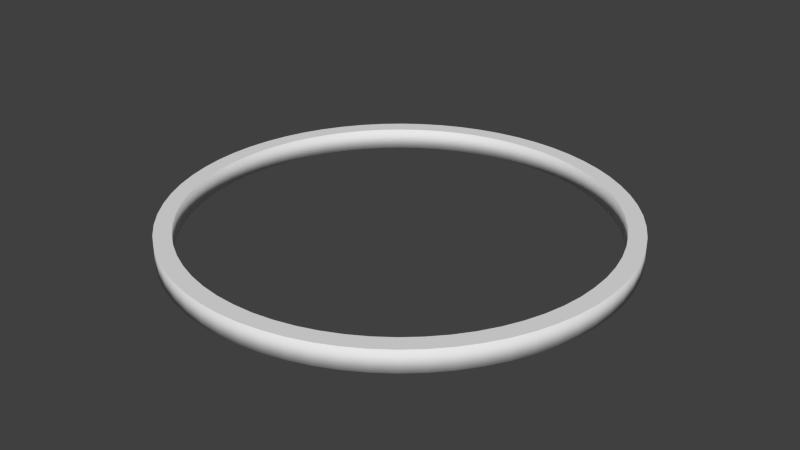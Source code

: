 # Source: Gateopen.blend  (saved by Blender 2.74.0; exported with 4.5.12 LTS)
import bpy
from mathutils import Matrix  # noqa: F401  (used for matrix-valued properties, if any)

bpy.ops.wm.read_factory_settings(use_empty=True)
scene = bpy.context.scene
scene.name = 'Scene'

# ---- collections
col_collection_1 = bpy.data.collections.new('Collection 1'); scene.collection.children.link(col_collection_1)

# ---- materials (node trees are filled in below, after node groups)
mat_gateopenmaterial = bpy.data.materials.new('GateopenMaterial')
mat_gateopenmaterial.alpha_threshold = 0.0
mat_gateopenmaterial.use_transparent_shadow = False
mat_gateopenmaterial.roughness = 0.5

# ---- material node trees

# ---- world
world_world = bpy.data.worlds.new('World'); scene.world = world_world
world_world.color = (0.05088, 0.05088, 0.05088)
world_world.use_sun_shadow = False
world_world.sun_shadow_jitter_overblur = 0.0
world_world.cycles.sampling_method = 'MANUAL'
world_world.cycles.sample_map_resolution = 256

# ---- meshes
me_circle = bpy.data.meshes.new('Circle')
me_circle.from_pydata([(0.0, 1.5, 0.06658), (-0.147, 1.493, 0.06658), (-0.2926, 1.471, 0.06658), (-0.4354, 1.435, 0.06658), (-0.574, 1.386, 0.06658), (-0.7071, 1.323, 0.06658), (-0.8334, 1.247, 0.06658), (-0.9516, 1.16, 0.06658), (-1.061, 1.061, 0.06658), (-1.16, 0.9516, 0.06658), (-1.247, 0.8334, 0.06658), (-1.323, 0.7071, 0.06658), (-1.386, 0.574, 0.06658), (-1.435, 0.4354, 0.06658), (-1.471, 0.2926, 0.06658), (-1.493, 0.147, 0.06658), (-1.5, -2.444e-07, 0.06658), (-1.493, -0.147, 0.06658), (-1.471, -0.2926, 0.06658), (-1.435, -0.4354, 0.06658), (-1.386, -0.574, 0.06658), (-1.323, -0.7071, 0.06658), (-1.247, -0.8334, 0.06658), (-1.16, -0.9516, 0.06658), (-1.061, -1.061, 0.06658), (-0.9516, -1.16, 0.06658), (-0.8334, -1.247, 0.06658), (-0.7071, -1.323, 0.06658), (-0.574, -1.386, 0.06658), (-0.4354, -1.435, 0.06658), (-0.2926, -1.471, 0.06658), (-0.147, -1.493, 0.06658), (1.204e-06, -1.5, 0.06658), (0.147, -1.493, 0.06658), (0.2926, -1.471, 0.06658), (0.4354, -1.435, 0.06658), (0.574, -1.386, 0.06658), (0.7071, -1.323, 0.06658), (0.8334, -1.247, 0.06658), (0.9516, -1.16, 0.06658), (1.061, -1.061, 0.06658), (1.16, -0.9516, 0.06658), (1.247, -0.8334, 0.06658), (1.323, -0.7071, 0.06658), (1.386, -0.574, 0.06658), (1.435, -0.4354, 0.06658), (1.471, -0.2926, 0.06658), (1.493, -0.147, 0.06658), (1.5, -6.974e-07, 0.06658), (1.493, 0.147, 0.06658), (1.471, 0.2926, 0.06658), (1.435, 0.4354, 0.06658), (1.386, 0.574, 0.06658), (1.323, 0.7071, 0.06658), (1.247, 0.8334, 0.06658), (1.16, 0.9516, 0.06658), (1.061, 1.061, 0.06658), (0.9516, 1.16, 0.06658), (0.8334, 1.247, 0.06658), (0.7071, 1.323, 0.06658), (0.574, 1.386, 0.06658), (0.4354, 1.435, 0.06658), (0.2926, 1.471, 0.06658), (0.147, 1.493, 0.06658), (6.736e-08, 1.386, 0.06658), (-0.1359, 1.38, 0.06658), (-0.2705, 1.36, 0.06658), (-0.4024, 1.327, 0.06658), (-0.5305, 1.281, 0.06658), (-0.6535, 1.223, 0.06658), (-0.7702, 1.153, 0.06658), (-0.8795, 1.072, 0.06658), (-0.9803, 0.9803, 0.06658), (-1.072, 0.8795, 0.06658), (-1.153, 0.7702, 0.06658), (-1.223, 0.6535, 0.06658), (-1.281, 0.5305, 0.06658), (-1.327, 0.4024, 0.06658), (-1.36, 0.2705, 0.06658), (-1.38, 0.1359, 0.06658), (-1.386, -2.507e-07, 0.06658), (-1.38, -0.1359, 0.06658), (-1.36, -0.2705, 0.06658), (-1.327, -0.4024, 0.06658), (-1.281, -0.5305, 0.06658), (-1.223, -0.6535, 0.06658), (-1.153, -0.7702, 0.06658), (-1.072, -0.8795, 0.06658), (-0.9803, -0.9803, 0.06658), (-0.8795, -1.072, 0.06658), (-0.7702, -1.153, 0.06658), (-0.6535, -1.223, 0.06658), (-0.5305, -1.281, 0.06658), (-0.4024, -1.327, 0.06658), (-0.2705, -1.36, 0.06658), (-0.1359, -1.38, 0.06658), (1.18e-06, -1.386, 0.06658), (0.1359, -1.38, 0.06658), (0.2705, -1.36, 0.06658), (0.4024, -1.327, 0.06658), (0.5305, -1.281, 0.06658), (0.6535, -1.223, 0.06658), (0.7702, -1.153, 0.06658), (0.8795, -1.072, 0.06658), (0.9803, -0.9803, 0.06658), (1.072, -0.8795, 0.06658), (1.153, -0.7702, 0.06658), (1.223, -0.6535, 0.06658), (1.281, -0.5305, 0.06658), (1.327, -0.4024, 0.06658), (1.36, -0.2705, 0.06658), (1.38, -0.1359, 0.06658), (1.386, -6.694e-07, 0.06658), (1.38, 0.1359, 0.06658), (1.36, 0.2705, 0.06658), (1.327, 0.4024, 0.06658), (1.281, 0.5305, 0.06658), (1.223, 0.6535, 0.06658), (1.153, 0.7702, 0.06658), (1.072, 0.8795, 0.06658), (0.9803, 0.9803, 0.06658), (0.8795, 1.072, 0.06658), (0.7702, 1.153, 0.06658), (0.6535, 1.223, 0.06658), (0.5306, 1.281, 0.06658), (0.4025, 1.327, 0.06658), (0.2705, 1.36, 0.06658), (0.1359, 1.38, 0.06658), (0.0, 1.5, -0.07679), (-0.147, 1.493, -0.07679), (-0.2926, 1.471, -0.07679), (-0.4354, 1.435, -0.07679), (-0.574, 1.386, -0.07679), (-0.7071, 1.323, -0.07679), (-0.8334, 1.247, -0.07679), (-0.9516, 1.16, -0.07679), (-1.061, 1.061, -0.07679), (-1.16, 0.9516, -0.07679), (-1.247, 0.8334, -0.07679), (-1.323, 0.7071, -0.07679), (-1.386, 0.574, -0.07679), (-1.435, 0.4354, -0.07679), (-1.471, 0.2926, -0.07679), (-1.493, 0.147, -0.07679), (-1.5, -2.444e-07, -0.07679), (-1.493, -0.147, -0.07679), (-1.471, -0.2926, -0.07679), (-1.435, -0.4354, -0.07679), (-1.386, -0.574, -0.07679), (-1.323, -0.7071, -0.07679), (-1.247, -0.8334, -0.07679), (-1.16, -0.9516, -0.07679), (-1.061, -1.061, -0.07679), (-0.9516, -1.16, -0.07679), (-0.8334, -1.247, -0.07679), (-0.7071, -1.323, -0.07679), (-0.574, -1.386, -0.07679), (-0.4354, -1.435, -0.07679), (-0.2926, -1.471, -0.07679), (-0.147, -1.493, -0.07679), (1.204e-06, -1.5, -0.07679), (0.147, -1.493, -0.07679), (0.2926, -1.471, -0.07679), (0.4354, -1.435, -0.07679), (0.574, -1.386, -0.07679), (0.7071, -1.323, -0.07679), (0.8334, -1.247, -0.07679), (0.9516, -1.16, -0.07679), (1.061, -1.061, -0.07679), (1.16, -0.9516, -0.07679), (1.247, -0.8334, -0.07679), (1.323, -0.7071, -0.07679), (1.386, -0.574, -0.07679), (1.435, -0.4354, -0.07679), (1.471, -0.2926, -0.07679), (1.493, -0.147, -0.07679), (1.5, -6.974e-07, -0.07679), (1.493, 0.147, -0.07679), (1.471, 0.2926, -0.07679), (1.435, 0.4354, -0.07679), (1.386, 0.574, -0.07679), (1.323, 0.7071, -0.07679), (1.247, 0.8334, -0.07679), (1.16, 0.9516, -0.07679), (1.061, 1.061, -0.07679), (0.9516, 1.16, -0.07679), (0.8334, 1.247, -0.07679), (0.7071, 1.323, -0.07679), (0.574, 1.386, -0.07679), (0.4354, 1.435, -0.07679), (0.2926, 1.471, -0.07679), (0.147, 1.493, -0.07679), (6.736e-08, 1.386, -0.07679), (-0.1359, 1.38, -0.07679), (-0.2705, 1.36, -0.07679), (-0.4024, 1.327, -0.07679), (-0.5305, 1.281, -0.07679), (-0.6535, 1.223, -0.07679), (-0.7702, 1.153, -0.07679), (-0.8795, 1.072, -0.07679), (-0.9803, 0.9803, -0.07679), (-1.072, 0.8795, -0.07679), (-1.153, 0.7702, -0.07679), (-1.223, 0.6535, -0.07679), (-1.281, 0.5305, -0.07679), (-1.327, 0.4024, -0.07679), (-1.36, 0.2705, -0.07679), (-1.38, 0.1359, -0.07679), (-1.386, -2.507e-07, -0.07679), (-1.38, -0.1359, -0.07679), (-1.36, -0.2705, -0.07679), (-1.327, -0.4024, -0.07679), (-1.281, -0.5305, -0.07679), (-1.223, -0.6535, -0.07679), (-1.153, -0.7702, -0.07679), (-1.072, -0.8795, -0.07679), (-0.9803, -0.9803, -0.07679), (-0.8795, -1.072, -0.07679), (-0.7702, -1.153, -0.07679), (-0.6535, -1.223, -0.07679), (-0.5305, -1.281, -0.07679), (-0.4024, -1.327, -0.07679), (-0.2705, -1.36, -0.07679), (-0.1359, -1.38, -0.07679), (1.18e-06, -1.386, -0.07679), (0.1359, -1.38, -0.07679), (0.2705, -1.36, -0.07679), (0.4024, -1.327, -0.07679), (0.5305, -1.281, -0.07679), (0.6535, -1.223, -0.07679), (0.7702, -1.153, -0.07679), (0.8795, -1.072, -0.07679), (0.9803, -0.9803, -0.07679), (1.072, -0.8795, -0.07679), (1.153, -0.7702, -0.07679), (1.223, -0.6535, -0.07679), (1.281, -0.5305, -0.07679), (1.327, -0.4024, -0.07679), (1.36, -0.2705, -0.07679), (1.38, -0.1359, -0.07679), (1.386, -6.694e-07, -0.07679), (1.38, 0.1359, -0.07679), (1.36, 0.2705, -0.07679), (1.327, 0.4024, -0.07679), (1.281, 0.5305, -0.07679), (1.223, 0.6535, -0.07679), (1.153, 0.7702, -0.07679), (1.072, 0.8795, -0.07679), (0.9803, 0.9803, -0.07679), (0.8795, 1.072, -0.07679), (0.7702, 1.153, -0.07679), (0.6535, 1.223, -0.07679), (0.5306, 1.281, -0.07679), (0.4025, 1.327, -0.07679), (0.2705, 1.36, -0.07679), (0.1359, 1.38, -0.07679)], [], [(0, 64, 127, 63), (27, 91, 90, 26), (5, 69, 68, 4), (42, 106, 105, 41), (57, 121, 120, 56), (20, 84, 83, 19), (35, 99, 98, 34), (13, 77, 76, 12), (50, 114, 113, 49), (28, 92, 91, 27), (6, 70, 69, 5), (43, 107, 106, 42), (58, 122, 121, 57), (21, 85, 84, 20), (36, 100, 99, 35), (14, 78, 77, 13), (51, 115, 114, 50), (29, 93, 92, 28), (7, 71, 70, 6), (44, 108, 107, 43), (59, 123, 122, 58), (22, 86, 85, 21), (37, 101, 100, 36), (15, 79, 78, 14), (52, 116, 115, 51), (30, 94, 93, 29), (8, 72, 71, 7), (45, 109, 108, 44), (60, 124, 123, 59), (23, 87, 86, 22), (1, 65, 64, 0), (38, 102, 101, 37), (53, 117, 116, 52), (16, 80, 79, 15), (31, 95, 94, 30), (9, 73, 72, 8), (46, 110, 109, 45), (61, 125, 124, 60), (24, 88, 87, 23), (2, 66, 65, 1), (39, 103, 102, 38), (54, 118, 117, 53), (17, 81, 80, 16), (32, 96, 95, 31), (10, 74, 73, 9), (47, 111, 110, 46), (62, 126, 125, 61), (25, 89, 88, 24), (3, 67, 66, 2), (40, 104, 103, 39), (55, 119, 118, 54), (18, 82, 81, 17), (33, 97, 96, 32), (48, 112, 111, 47), (11, 75, 74, 10), (63, 127, 126, 62), (26, 90, 89, 25), (41, 105, 104, 40), (4, 68, 67, 3), (56, 120, 119, 55), (19, 83, 82, 18), (34, 98, 97, 33), (12, 76, 75, 11), (49, 113, 112, 48), (128, 191, 255, 192), (155, 154, 218, 219), (133, 132, 196, 197), (170, 169, 233, 234), (185, 184, 248, 249), (148, 147, 211, 212), (163, 162, 226, 227), (141, 140, 204, 205), (178, 177, 241, 242), (156, 155, 219, 220), (134, 133, 197, 198), (171, 170, 234, 235), (186, 185, 249, 250), (149, 148, 212, 213), (164, 163, 227, 228), (142, 141, 205, 206), (179, 178, 242, 243), (157, 156, 220, 221), (135, 134, 198, 199), (172, 171, 235, 236), (187, 186, 250, 251), (150, 149, 213, 214), (165, 164, 228, 229), (143, 142, 206, 207), (180, 179, 243, 244), (158, 157, 221, 222), (136, 135, 199, 200), (173, 172, 236, 237), (188, 187, 251, 252), (151, 150, 214, 215), (129, 128, 192, 193), (166, 165, 229, 230), (181, 180, 244, 245), (144, 143, 207, 208), (159, 158, 222, 223), (137, 136, 200, 201), (174, 173, 237, 238), (189, 188, 252, 253), (152, 151, 215, 216), (130, 129, 193, 194), (167, 166, 230, 231), (182, 181, 245, 246), (145, 144, 208, 209), (160, 159, 223, 224), (138, 137, 201, 202), (175, 174, 238, 239), (190, 189, 253, 254), (153, 152, 216, 217), (131, 130, 194, 195), (168, 167, 231, 232), (183, 182, 246, 247), (146, 145, 209, 210), (161, 160, 224, 225), (176, 175, 239, 240), (139, 138, 202, 203), (191, 190, 254, 255), (154, 153, 217, 218), (169, 168, 232, 233), (132, 131, 195, 196), (184, 183, 247, 248), (147, 146, 210, 211), (162, 161, 225, 226), (140, 139, 203, 204), (177, 176, 240, 241), (70, 71, 199, 198), (4, 3, 131, 132), (97, 98, 226, 225), (31, 30, 158, 159), (124, 125, 253, 252), (58, 57, 185, 186), (84, 85, 213, 212), (18, 17, 145, 146), (111, 112, 240, 239), (45, 44, 172, 173), (71, 72, 200, 199), (5, 4, 132, 133), (98, 99, 227, 226), (32, 31, 159, 160), (125, 126, 254, 253), (59, 58, 186, 187), (85, 86, 214, 213), (19, 18, 146, 147), (112, 113, 241, 240), (46, 45, 173, 174), (72, 73, 201, 200), (6, 5, 133, 134), (99, 100, 228, 227), (33, 32, 160, 161), (126, 127, 255, 254), (60, 59, 187, 188), (86, 87, 215, 214), (20, 19, 147, 148), (113, 114, 242, 241), (47, 46, 174, 175), (73, 74, 202, 201), (7, 6, 134, 135), (34, 33, 161, 162), (100, 101, 229, 228), (127, 64, 192, 255), (61, 60, 188, 189), (87, 88, 216, 215), (21, 20, 148, 149), (114, 115, 243, 242), (48, 47, 175, 176), (74, 75, 203, 202), (8, 7, 135, 136), (101, 102, 230, 229), (35, 34, 162, 163), (62, 61, 189, 190), (88, 89, 217, 216), (22, 21, 149, 150), (115, 116, 244, 243), (49, 48, 176, 177), (75, 76, 204, 203), (9, 8, 136, 137), (102, 103, 231, 230), (36, 35, 163, 164), (63, 62, 190, 191), (89, 90, 218, 217), (23, 22, 150, 151), (116, 117, 245, 244), (50, 49, 177, 178), (76, 77, 205, 204), (10, 9, 137, 138), (103, 104, 232, 231), (37, 36, 164, 165), (0, 63, 191, 128), (90, 91, 219, 218), (24, 23, 151, 152), (117, 118, 246, 245), (51, 50, 178, 179), (77, 78, 206, 205), (11, 10, 138, 139), (104, 105, 233, 232), (38, 37, 165, 166), (64, 65, 193, 192), (91, 92, 220, 219), (25, 24, 152, 153), (118, 119, 247, 246), (52, 51, 179, 180), (12, 11, 139, 140), (78, 79, 207, 206), (105, 106, 234, 233), (39, 38, 166, 167), (65, 66, 194, 193), (92, 93, 221, 220), (26, 25, 153, 154), (119, 120, 248, 247), (53, 52, 180, 181), (79, 80, 208, 207), (13, 12, 140, 141), (106, 107, 235, 234), (40, 39, 167, 168), (66, 67, 195, 194), (93, 94, 222, 221), (27, 26, 154, 155), (120, 121, 249, 248), (54, 53, 181, 182), (80, 81, 209, 208), (14, 13, 141, 142), (107, 108, 236, 235), (41, 40, 168, 169), (67, 68, 196, 195), (1, 0, 128, 129), (94, 95, 223, 222), (28, 27, 155, 156), (121, 122, 250, 249), (55, 54, 182, 183), (81, 82, 210, 209), (15, 14, 142, 143), (108, 109, 237, 236), (42, 41, 169, 170), (68, 69, 197, 196), (2, 1, 129, 130), (95, 96, 224, 223), (29, 28, 156, 157), (122, 123, 251, 250), (56, 55, 183, 184), (82, 83, 211, 210), (16, 15, 143, 144), (109, 110, 238, 237), (43, 42, 170, 171), (69, 70, 198, 197), (3, 2, 130, 131), (96, 97, 225, 224), (30, 29, 157, 158), (123, 124, 252, 251), (57, 56, 184, 185), (83, 84, 212, 211), (17, 16, 144, 145), (110, 111, 239, 238), (44, 43, 171, 172)])
me_circle.polygons.foreach_set('use_smooth', [0, 0, 0, 0, 0, 0, 0, 0, 0, 0, 0, 0, 0, 0, 0, 0, 0, 0, 0, 0, 0, 0, 0, 0, 0, 0, 0, 0, 0, 0, 0, 0, 0, 0, 0, 0, 0, 0, 0, 0, 0, 0, 0, 0, 0, 0, 0, 0, 0, 0, 0, 0, 0, 0, 0, 0, 0, 0, 0, 0, 0, 0, 0, 0, 0, 0, 0, 0, 0, 0, 0, 0, 0, 0, 0, 0, 0, 0, 0, 0, 0, 0, 0, 0, 0, 0, 0, 0, 0, 0, 0, 0, 0, 0, 0, 0, 0, 0, 0, 0, 0, 0, 0, 0, 0, 0, 0, 0, 0, 0, 0, 0, 0, 0, 0, 0, 0, 0, 0, 0, 0, 0, 0, 0, 0, 0, 0, 0, 1, 1, 1, 1, 1, 1, 1, 1, 1, 1, 1, 1, 1, 1, 1, 1, 1, 1, 1, 1, 1, 1, 1, 1, 1, 1, 1, 1, 1, 1, 1, 1, 1, 1, 1, 1, 1, 1, 1, 1, 1, 1, 1, 1, 1, 1, 1, 1, 1, 1, 1, 1, 1, 1, 1, 1, 1, 1, 1, 1, 1, 1, 1, 1, 1, 1, 1, 1, 1, 1, 1, 1, 1, 1, 1, 1, 1, 1, 1, 1, 1, 1, 1, 1, 1, 1, 1, 1, 1, 1, 1, 1, 1, 1, 1, 1, 1, 1, 1, 1, 1, 1, 1, 1, 1, 1, 1, 1, 1, 1, 1, 1, 1, 1, 1, 1, 1, 1, 1, 1, 1, 1, 1, 1, 1, 1, 1, 1])
_uv = me_circle.uv_layers.new(name='UVMap')
_uv.uv.foreach_set('vector', [0.9021, 0.2018, 0.8716, 0.2244, 0.8428, 0.1893, 0.8709, 0.1638, 0.286, 0.9525, 0.3022, 0.9183, 0.3441, 0.9356, 0.3314, 0.9713, 0.9952, 0.4265, 0.9577, 0.4321, 0.9488, 0.3876, 0.9856, 0.3784, 0.02866, 0.3314, 0.06436, 0.3441, 0.05118, 0.3876, 0.0144, 0.3784, 0.6216, 0.0144, 0.6124, 0.05118, 0.5679, 0.04232, 0.5735, 0.004815, 0.6216, 0.9856, 0.6124, 0.9488, 0.6559, 0.9356, 0.6686, 0.9713, 0.02866, 0.6686, 0.06436, 0.6559, 0.08174, 0.6978, 0.04746, 0.714, 0.9021, 0.7982, 0.8716, 0.7756, 0.8969, 0.7379, 0.9294, 0.7574, 0.286, 0.04746, 0.3022, 0.08174, 0.2621, 0.1031, 0.2426, 0.07062, 0.2426, 0.9294, 0.2621, 0.8969, 0.3022, 0.9183, 0.286, 0.9525, 1.0, 0.4754, 0.9621, 0.4773, 0.9577, 0.4321, 0.9952, 0.4265, 0.04746, 0.286, 0.08174, 0.3022, 0.06436, 0.3441, 0.02866, 0.3314, 0.6686, 0.02866, 0.6559, 0.06436, 0.6124, 0.05118, 0.6216, 0.0144, 0.5735, 0.9952, 0.5679, 0.9577, 0.6124, 0.9488, 0.6216, 0.9856, 0.0144, 0.6216, 0.05118, 0.6124, 0.06436, 0.6559, 0.02866, 0.6686, 0.8709, 0.8362, 0.8428, 0.8107, 0.8716, 0.7756, 0.9021, 0.7982, 0.3314, 0.02866, 0.3441, 0.06436, 0.3022, 0.08174, 0.286, 0.04746, 0.2018, 0.9021, 0.2244, 0.8716, 0.2621, 0.8969, 0.2426, 0.9294, 1.0, 0.5246, 0.9621, 0.5227, 0.9621, 0.4773, 1.0, 0.4754, 0.07062, 0.2426, 0.1031, 0.2621, 0.08174, 0.3022, 0.04746, 0.286, 0.714, 0.04746, 0.6978, 0.08174, 0.6559, 0.06436, 0.6686, 0.02866, 0.5246, 1.0, 0.5227, 0.9621, 0.5679, 0.9577, 0.5735, 0.9952, 0.004815, 0.5735, 0.04232, 0.5679, 0.05118, 0.6124, 0.0144, 0.6216, 0.8362, 0.8709, 0.8107, 0.8428, 0.8428, 0.8107, 0.8709, 0.8362, 0.3784, 0.0144, 0.3876, 0.05118, 0.3441, 0.06436, 0.3314, 0.02866, 0.1638, 0.8709, 0.1893, 0.8428, 0.2244, 0.8716, 0.2018, 0.9021, 0.9952, 0.5735, 0.9577, 0.5679, 0.9621, 0.5227, 1.0, 0.5246, 0.09791, 0.2018, 0.1284, 0.2244, 0.1031, 0.2621, 0.07062, 0.2426, 0.7574, 0.07062, 0.7379, 0.1031, 0.6978, 0.08174, 0.714, 0.04746, 0.4754, 1.0, 0.4773, 0.9621, 0.5227, 0.9621, 0.5246, 1.0, 0.9294, 0.2426, 0.8969, 0.2621, 0.8716, 0.2244, 0.9021, 0.2018, 0.0, 0.5246, 0.03787, 0.5227, 0.04232, 0.5679, 0.004815, 0.5735, 0.4265, 0.004815, 0.4321, 0.04232, 0.3876, 0.05118, 0.3784, 0.0144, 0.7982, 0.9021, 0.7756, 0.8716, 0.8107, 0.8428, 0.8362, 0.8709, 0.1291, 0.8362, 0.1572, 0.8107, 0.1893, 0.8428, 0.1638, 0.8709, 0.9856, 0.6216, 0.9488, 0.6124, 0.9577, 0.5679, 0.9952, 0.5735, 0.1291, 0.1638, 0.1572, 0.1893, 0.1284, 0.2244, 0.09791, 0.2018, 0.7982, 0.09791, 0.7756, 0.1284, 0.7379, 0.1031, 0.7574, 0.07062, 0.4265, 0.9952, 0.4321, 0.9577, 0.4773, 0.9621, 0.4754, 1.0, 0.9525, 0.286, 0.9183, 0.3022, 0.8969, 0.2621, 0.9294, 0.2426, 1.194e-07, 0.4754, 0.03787, 0.4773, 0.03787, 0.5227, 0.0, 0.5246, 0.4754, 3.978e-08, 0.4773, 0.03787, 0.4321, 0.04232, 0.4265, 0.004815, 0.7574, 0.9294, 0.7379, 0.8969, 0.7756, 0.8716, 0.7982, 0.9021, 0.09791, 0.7982, 0.1284, 0.7756, 0.1572, 0.8107, 0.1291, 0.8362, 0.9713, 0.6686, 0.9356, 0.6559, 0.9488, 0.6124, 0.9856, 0.6216, 0.1638, 0.1291, 0.1893, 0.1572, 0.1572, 0.1893, 0.1291, 0.1638, 0.8362, 0.1291, 0.8107, 0.1572, 0.7756, 0.1284, 0.7982, 0.09791, 0.3784, 0.9856, 0.3876, 0.9488, 0.4321, 0.9577, 0.4265, 0.9952, 0.9713, 0.3314, 0.9356, 0.3441, 0.9183, 0.3022, 0.9525, 0.286, 0.004815, 0.4265, 0.04232, 0.4321, 0.03787, 0.4773, 1.194e-07, 0.4754, 0.5246, 0.0, 0.5227, 0.03787, 0.4773, 0.03787, 0.4754, 3.978e-08, 0.714, 0.9525, 0.6978, 0.9183, 0.7379, 0.8969, 0.7574, 0.9294, 0.07062, 0.7574, 0.1031, 0.7379, 0.1284, 0.7756, 0.09791, 0.7982, 0.2018, 0.09791, 0.2244, 0.1284, 0.1893, 0.1572, 0.1638, 0.1291, 0.9525, 0.714, 0.9183, 0.6978, 0.9356, 0.6559, 0.9713, 0.6686, 0.8709, 0.1638, 0.8428, 0.1893, 0.8107, 0.1572, 0.8362, 0.1291, 0.3314, 0.9713, 0.3441, 0.9356, 0.3876, 0.9488, 0.3784, 0.9856, 0.0144, 0.3784, 0.05118, 0.3876, 0.04232, 0.4321, 0.004815, 0.4265, 0.9856, 0.3784, 0.9488, 0.3876, 0.9356, 0.3441, 0.9713, 0.3314, 0.5735, 0.004815, 0.5679, 0.04232, 0.5227, 0.03787, 0.5246, 0.0, 0.6686, 0.9713, 0.6559, 0.9356, 0.6978, 0.9183, 0.714, 0.9525, 0.04746, 0.714, 0.08174, 0.6978, 0.1031, 0.7379, 0.07062, 0.7574, 0.9294, 0.7574, 0.8969, 0.7379, 0.9183, 0.6978, 0.9525, 0.714, 0.2426, 0.07062, 0.2621, 0.1031, 0.2244, 0.1284, 0.2018, 0.09791, 0.0, 0.5246, 1.194e-07, 0.4754, 0.03787, 0.4773, 0.03787, 0.5227, 0.9525, 0.714, 0.9294, 0.7574, 0.8969, 0.7379, 0.9183, 0.6978, 0.07062, 0.7574, 0.04746, 0.714, 0.08174, 0.6978, 0.1031, 0.7379, 0.7574, 0.07062, 0.7982, 0.09791, 0.7756, 0.1284, 0.7379, 0.1031, 0.09791, 0.2018, 0.1291, 0.1638, 0.1572, 0.1893, 0.1284, 0.2244, 0.714, 0.9525, 0.6686, 0.9713, 0.6559, 0.9356, 0.6978, 0.9183, 0.9713, 0.3314, 0.9856, 0.3784, 0.9488, 0.3876, 0.9356, 0.3441, 0.3784, 0.9856, 0.3314, 0.9713, 0.3441, 0.9356, 0.3876, 0.9488, 0.3784, 0.0144, 0.4265, 0.004815, 0.4321, 0.04232, 0.3876, 0.05118, 0.9713, 0.6686, 0.9525, 0.714, 0.9183, 0.6978, 0.9356, 0.6559, 0.09791, 0.7982, 0.07062, 0.7574, 0.1031, 0.7379, 0.1284, 0.7756, 0.714, 0.04746, 0.7574, 0.07062, 0.7379, 0.1031, 0.6978, 0.08174, 0.07062, 0.2426, 0.09791, 0.2018, 0.1284, 0.2244, 0.1031, 0.2621, 0.7574, 0.9294, 0.714, 0.9525, 0.6978, 0.9183, 0.7379, 0.8969, 0.9525, 0.286, 0.9713, 0.3314, 0.9356, 0.3441, 0.9183, 0.3022, 0.4265, 0.9952, 0.3784, 0.9856, 0.3876, 0.9488, 0.4321, 0.9577, 0.3314, 0.02866, 0.3784, 0.0144, 0.3876, 0.05118, 0.3441, 0.06436, 0.9856, 0.6216, 0.9713, 0.6686, 0.9356, 0.6559, 0.9488, 0.6124, 0.1291, 0.8362, 0.09791, 0.7982, 0.1284, 0.7756, 0.1572, 0.8107, 0.6686, 0.02866, 0.714, 0.04746, 0.6978, 0.08174, 0.6559, 0.06436, 0.04746, 0.286, 0.07062, 0.2426, 0.1031, 0.2621, 0.08174, 0.3022, 0.7982, 0.9021, 0.7574, 0.9294, 0.7379, 0.8969, 0.7756, 0.8716, 0.9294, 0.2426, 0.9525, 0.286, 0.9183, 0.3022, 0.8969, 0.2621, 0.4754, 1.0, 0.4265, 0.9952, 0.4321, 0.9577, 0.4773, 0.9621, 0.286, 0.04746, 0.3314, 0.02866, 0.3441, 0.06436, 0.3022, 0.08174, 0.9952, 0.5735, 0.9856, 0.6216, 0.9488, 0.6124, 0.9577, 0.5679, 0.1638, 0.8709, 0.1291, 0.8362, 0.1572, 0.8107, 0.1893, 0.8428, 0.6216, 0.0144, 0.6686, 0.02866, 0.6559, 0.06436, 0.6124, 0.05118, 0.02866, 0.3314, 0.04746, 0.286, 0.08174, 0.3022, 0.06436, 0.3441, 0.8362, 0.8709, 0.7982, 0.9021, 0.7756, 0.8716, 0.8107, 0.8428, 0.004815, 0.5735, 0.0, 0.5246, 0.03787, 0.5227, 0.04232, 0.5679, 0.9021, 0.2018, 0.9294, 0.2426, 0.8969, 0.2621, 0.8716, 0.2244, 0.2426, 0.07062, 0.286, 0.04746, 0.3022, 0.08174, 0.2621, 0.1031, 0.5246, 1.0, 0.4754, 1.0, 0.4773, 0.9621, 0.5227, 0.9621, 1.0, 0.5246, 0.9952, 0.5735, 0.9577, 0.5679, 0.9621, 0.5227, 0.2018, 0.9021, 0.1638, 0.8709, 0.1893, 0.8428, 0.2244, 0.8716, 0.5735, 0.004815, 0.6216, 0.0144, 0.6124, 0.05118, 0.5679, 0.04232, 0.0144, 0.3784, 0.02866, 0.3314, 0.06436, 0.3441, 0.05118, 0.3876, 0.8709, 0.8362, 0.8362, 0.8709, 0.8107, 0.8428, 0.8428, 0.8107, 0.0144, 0.6216, 0.004815, 0.5735, 0.04232, 0.5679, 0.05118, 0.6124, 0.8709, 0.1638, 0.9021, 0.2018, 0.8716, 0.2244, 0.8428, 0.1893, 0.2018, 0.09791, 0.2426, 0.07062, 0.2621, 0.1031, 0.2244, 0.1284, 0.5735, 0.9952, 0.5246, 1.0, 0.5227, 0.9621, 0.5679, 0.9577, 1.0, 0.4754, 1.0, 0.5246, 0.9621, 0.5227, 0.9621, 0.4773, 0.2426, 0.9294, 0.2018, 0.9021, 0.2244, 0.8716, 0.2621, 0.8969, 0.5246, 0.0, 0.5735, 0.004815, 0.5679, 0.04232, 0.5227, 0.03787, 0.004816, 0.4265, 0.0144, 0.3784, 0.05118, 0.3876, 0.04232, 0.4321, 0.9021, 0.7982, 0.8709, 0.8362, 0.8428, 0.8107, 0.8716, 0.7756, 0.02866, 0.6686, 0.0144, 0.6216, 0.05118, 0.6124, 0.06436, 0.6559, 0.8362, 0.1291, 0.8709, 0.1638, 0.8428, 0.1893, 0.8107, 0.1572, 0.1638, 0.1291, 0.2018, 0.09791, 0.2244, 0.1284, 0.1893, 0.1572, 0.6216, 0.9856, 0.5735, 0.9952, 0.5679, 0.9577, 0.6124, 0.9488, 0.9952, 0.4265, 1.0, 0.4754, 0.9621, 0.4773, 0.9577, 0.4321, 0.4754, 0.0, 0.5246, 0.0, 0.5227, 0.03787, 0.4773, 0.03787, 0.286, 0.9525, 0.2426, 0.9294, 0.2621, 0.8969, 0.3022, 0.9183, 1.194e-07, 0.4754, 0.004816, 0.4265, 0.04232, 0.4321, 0.03787, 0.4773, 0.9294, 0.7574, 0.9021, 0.7982, 0.8716, 0.7756, 0.8969, 0.7379, 0.7982, 0.09791, 0.8362, 0.1291, 0.8107, 0.1572, 0.7756, 0.1284, 0.04746, 0.714, 0.02866, 0.6686, 0.06436, 0.6559, 0.08174, 0.6978, 0.1291, 0.1638, 0.1638, 0.1291, 0.1893, 0.1572, 0.1572, 0.1893, 0.6686, 0.9713, 0.6216, 0.9856, 0.6124, 0.9488, 0.6559, 0.9356, 0.9856, 0.3784, 0.9952, 0.4265, 0.9577, 0.4321, 0.9488, 0.3876, 0.3314, 0.9713, 0.286, 0.9525, 0.3022, 0.9183, 0.3441, 0.9356, 0.4265, 0.004815, 0.4754, 0.0, 0.4773, 0.03787, 0.4321, 0.04232, 0.1369, 0.5306, 0.1508, 0.5306, 0.1508, 0.4666, 0.1369, 0.4666, 0.1089, 0.5306, 0.09498, 0.5306, 0.09498, 0.4666, 0.1089, 0.4666, 0.514, 0.5306, 0.5279, 0.5306, 0.5279, 0.4666, 0.514, 0.4666, 0.486, 0.5306, 0.4721, 0.5306, 0.4721, 0.4666, 0.486, 0.4666, 0.8911, 0.5306, 0.905, 0.5306, 0.905, 0.4666, 0.8911, 0.4666, 0.8631, 0.5306, 0.8492, 0.5306, 0.8492, 0.4666, 0.8631, 0.4666, 0.3324, 0.5306, 0.3464, 0.5306, 0.3464, 0.4666, 0.3324, 0.4666, 0.3045, 0.5306, 0.2905, 0.5306, 0.2905, 0.4666, 0.3045, 0.4666, 0.7095, 0.5306, 0.7235, 0.5306, 0.7235, 0.4666, 0.7095, 0.4666, 0.6816, 0.5306, 0.6676, 0.5306, 0.6676, 0.4666, 0.6816, 0.4666, 0.1508, 0.5306, 0.1648, 0.5306, 0.1648, 0.4666, 0.1508, 0.4666, 0.1229, 0.5306, 0.1089, 0.5306, 0.1089, 0.4666, 0.1229, 0.4666, 0.5279, 0.5306, 0.5419, 0.5306, 0.5419, 0.4666, 0.5279, 0.4666, 0.5, 0.5306, 0.486, 0.5306, 0.486, 0.4666, 0.5, 0.4666, 0.905, 0.5306, 0.919, 0.5306, 0.919, 0.4666, 0.905, 0.4666, 0.8771, 0.5306, 0.8631, 0.5306, 0.8631, 0.4666, 0.8771, 0.4666, 0.3464, 0.5306, 0.3603, 0.5306, 0.3603, 0.4666, 0.3464, 0.4666, 0.3184, 0.5306, 0.3045, 0.5306, 0.3045, 0.4666, 0.3184, 0.4666, 0.7235, 0.5306, 0.7374, 0.5306, 0.7374, 0.4666, 0.7235, 0.4666, 0.6955, 0.5306, 0.6816, 0.5306, 0.6816, 0.4666, 0.6955, 0.4666, 0.1648, 0.5306, 0.1788, 0.5306, 0.1788, 0.4666, 0.1648, 0.4666, 0.1369, 0.5306, 0.1229, 0.5306, 0.1229, 0.4666, 0.1369, 0.4666, 0.5419, 0.5306, 0.5559, 0.5306, 0.5559, 0.4666, 0.5419, 0.4666, 0.514, 0.5306, 0.5, 0.5306, 0.5, 0.4666, 0.514, 0.4666, 0.919, 0.5306, 0.933, 0.5306, 0.933, 0.4666, 0.919, 0.4666, 0.8911, 0.5306, 0.8771, 0.5306, 0.8771, 0.4666, 0.8911, 0.4666, 0.3603, 0.5306, 0.3743, 0.5306, 0.3743, 0.4666, 0.3603, 0.4666, 0.3324, 0.5306, 0.3184, 0.5306, 0.3184, 0.4666, 0.3324, 0.4666, 0.7374, 0.5306, 0.7514, 0.5306, 0.7514, 0.4666, 0.7374, 0.4666, 0.7095, 0.5306, 0.6955, 0.5306, 0.6955, 0.4666, 0.7095, 0.4666, 0.1788, 0.5306, 0.1927, 0.5306, 0.1927, 0.4666, 0.1788, 0.4666, 0.1508, 0.5306, 0.1369, 0.5306, 0.1369, 0.4666, 0.1508, 0.4666, 0.5279, 0.5306, 0.514, 0.5306, 0.514, 0.4666, 0.5279, 0.4666, 0.5559, 0.5306, 0.5698, 0.5306, 0.5698, 0.4666, 0.5559, 0.4666, 0.933, 0.5306, 0.9469, 0.5306, 0.9469, 0.4666, 0.933, 0.4666, 0.905, 0.5306, 0.8911, 0.5306, 0.8911, 0.4666, 0.905, 0.4666, 0.3743, 0.5306, 0.3883, 0.5306, 0.3883, 0.4666, 0.3743, 0.4666, 0.3464, 0.5306, 0.3324, 0.5306, 0.3324, 0.4666, 0.3464, 0.4666, 0.7514, 0.5306, 0.7654, 0.5306, 0.7654, 0.4666, 0.7514, 0.4666, 0.7235, 0.5306, 0.7095, 0.5306, 0.7095, 0.4666, 0.7235, 0.4666, 0.1927, 0.5306, 0.2067, 0.5306, 0.2067, 0.4666, 0.1927, 0.4666, 0.1648, 0.5306, 0.1508, 0.5306, 0.1508, 0.4666, 0.1648, 0.4666, 0.5698, 0.5306, 0.5838, 0.5306, 0.5838, 0.4666, 0.5698, 0.4666, 0.5419, 0.5306, 0.5279, 0.5306, 0.5279, 0.4666, 0.5419, 0.4666, 0.919, 0.5306, 0.905, 0.5306, 0.905, 0.4666, 0.919, 0.4666, 0.3883, 0.5306, 0.4022, 0.5306, 0.4022, 0.4666, 0.3883, 0.4666, 0.3603, 0.5306, 0.3464, 0.5306, 0.3464, 0.4666, 0.3603, 0.4666, 0.7654, 0.5306, 0.7793, 0.5306, 0.7793, 0.4666, 0.7654, 0.4666, 0.7374, 0.5306, 0.7235, 0.5306, 0.7235, 0.4666, 0.7374, 0.4666, 0.2067, 0.5306, 0.2207, 0.5306, 0.2207, 0.4666, 0.2067, 0.4666, 0.1788, 0.5306, 0.1648, 0.5306, 0.1648, 0.4666, 0.1788, 0.4666, 0.5838, 0.5306, 0.5978, 0.5306, 0.5978, 0.4666, 0.5838, 0.4666, 0.5559, 0.5306, 0.5419, 0.5306, 0.5419, 0.4666, 0.5559, 0.4666, 0.933, 0.5306, 0.919, 0.5306, 0.919, 0.4666, 0.933, 0.4666, 0.4022, 0.5306, 0.4162, 0.5306, 0.4162, 0.4666, 0.4022, 0.4666, 0.3743, 0.5306, 0.3603, 0.5306, 0.3603, 0.4666, 0.3743, 0.4666, 0.7793, 0.5306, 0.7933, 0.5306, 0.7933, 0.4666, 0.7793, 0.4666, 0.7514, 0.5306, 0.7374, 0.5306, 0.7374, 0.4666, 0.7514, 0.4666, 0.2207, 0.5306, 0.2346, 0.5306, 0.2346, 0.4666, 0.2207, 0.4666, 0.1927, 0.5306, 0.1788, 0.5306, 0.1788, 0.4666, 0.1927, 0.4666, 0.5978, 0.5306, 0.6117, 0.5306, 0.6117, 0.4666, 0.5978, 0.4666, 0.5698, 0.5306, 0.5559, 0.5306, 0.5559, 0.4666, 0.5698, 0.4666, 0.9469, 0.5306, 0.933, 0.5306, 0.933, 0.4666, 0.9469, 0.4666, 0.4162, 0.5306, 0.4302, 0.5306, 0.4302, 0.4666, 0.4162, 0.4666, 0.3883, 0.5306, 0.3743, 0.5306, 0.3743, 0.4666, 0.3883, 0.4666, 0.7933, 0.5306, 0.8073, 0.5306, 0.8073, 0.4666, 0.7933, 0.4666, 0.7654, 0.5306, 0.7514, 0.5306, 0.7514, 0.4666, 0.7654, 0.4666, 0.2346, 0.5306, 0.2486, 0.5306, 0.2486, 0.4666, 0.2346, 0.4666, 0.2067, 0.5306, 0.1927, 0.5306, 0.1927, 0.4666, 0.2067, 0.4666, 0.6117, 0.5306, 0.6257, 0.5306, 0.6257, 0.4666, 0.6117, 0.4666, 0.5838, 0.5306, 0.5698, 0.5306, 0.5698, 0.4666, 0.5838, 0.4666, 0.05308, 0.5306, 0.06705, 0.5306, 0.06705, 0.4666, 0.05308, 0.4666, 0.4302, 0.5306, 0.4441, 0.5306, 0.4441, 0.4666, 0.4302, 0.4666, 0.4022, 0.5306, 0.3883, 0.5306, 0.3883, 0.4666, 0.4022, 0.4666, 0.8073, 0.5306, 0.8212, 0.5306, 0.8212, 0.4666, 0.8073, 0.4666, 0.7793, 0.5306, 0.7654, 0.5306, 0.7654, 0.4666, 0.7793, 0.4666, 0.2207, 0.5306, 0.2067, 0.5306, 0.2067, 0.4666, 0.2207, 0.4666, 0.2486, 0.5306, 0.2626, 0.5306, 0.2626, 0.4666, 0.2486, 0.4666, 0.6257, 0.5306, 0.6397, 0.5306, 0.6397, 0.4666, 0.6257, 0.4666, 0.5978, 0.5306, 0.5838, 0.5306, 0.5838, 0.4666, 0.5978, 0.4666, 0.06705, 0.5306, 0.08101, 0.5306, 0.08101, 0.4666, 0.06705, 0.4666, 0.4441, 0.5306, 0.4581, 0.5306, 0.4581, 0.4666, 0.4441, 0.4666, 0.4162, 0.5306, 0.4022, 0.5306, 0.4022, 0.4666, 0.4162, 0.4666, 0.8212, 0.5306, 0.8352, 0.5306, 0.8352, 0.4666, 0.8212, 0.4666, 0.7933, 0.5306, 0.7793, 0.5306, 0.7793, 0.4666, 0.7933, 0.4666, 0.2626, 0.5306, 0.2765, 0.5306, 0.2765, 0.4666, 0.2626, 0.4666, 0.2346, 0.5306, 0.2207, 0.5306, 0.2207, 0.4666, 0.2346, 0.4666, 0.6397, 0.5306, 0.6536, 0.5306, 0.6536, 0.4666, 0.6397, 0.4666, 0.6117, 0.5306, 0.5978, 0.5306, 0.5978, 0.4666, 0.6117, 0.4666, 0.08101, 0.5306, 0.09498, 0.5306, 0.09498, 0.4666, 0.08101, 0.4666, 0.4581, 0.5306, 0.4721, 0.5306, 0.4721, 0.4666, 0.4581, 0.4666, 0.4302, 0.5306, 0.4162, 0.5306, 0.4162, 0.4666, 0.4302, 0.4666, 0.8352, 0.5306, 0.8492, 0.5306, 0.8492, 0.4666, 0.8352, 0.4666, 0.8073, 0.5306, 0.7933, 0.5306, 0.7933, 0.4666, 0.8073, 0.4666, 0.2765, 0.5306, 0.2905, 0.5306, 0.2905, 0.4666, 0.2765, 0.4666, 0.2486, 0.5306, 0.2346, 0.5306, 0.2346, 0.4666, 0.2486, 0.4666, 0.6536, 0.5306, 0.6676, 0.5306, 0.6676, 0.4666, 0.6536, 0.4666, 0.6257, 0.5306, 0.6117, 0.5306, 0.6117, 0.4666, 0.6257, 0.4666, 0.09498, 0.5306, 0.1089, 0.5306, 0.1089, 0.4666, 0.09498, 0.4666, 0.06705, 0.5306, 0.05308, 0.5306, 0.05308, 0.4666, 0.06705, 0.4666, 0.4721, 0.5306, 0.486, 0.5306, 0.486, 0.4666, 0.4721, 0.4666, 0.4441, 0.5306, 0.4302, 0.5306, 0.4302, 0.4666, 0.4441, 0.4666, 0.8492, 0.5306, 0.8631, 0.5306, 0.8631, 0.4666, 0.8492, 0.4666, 0.8212, 0.5306, 0.8073, 0.5306, 0.8073, 0.4666, 0.8212, 0.4666, 0.2905, 0.5306, 0.3045, 0.5306, 0.3045, 0.4666, 0.2905, 0.4666, 0.2626, 0.5306, 0.2486, 0.5306, 0.2486, 0.4666, 0.2626, 0.4666, 0.6676, 0.5306, 0.6816, 0.5306, 0.6816, 0.4666, 0.6676, 0.4666, 0.6397, 0.5306, 0.6257, 0.5306, 0.6257, 0.4666, 0.6397, 0.4666, 0.1089, 0.5306, 0.1229, 0.5306, 0.1229, 0.4666, 0.1089, 0.4666, 0.08101, 0.5306, 0.06705, 0.5306, 0.06705, 0.4666, 0.08101, 0.4666, 0.486, 0.5306, 0.5, 0.5306, 0.5, 0.4666, 0.486, 0.4666, 0.4581, 0.5306, 0.4441, 0.5306, 0.4441, 0.4666, 0.4581, 0.4666, 0.8631, 0.5306, 0.8771, 0.5306, 0.8771, 0.4666, 0.8631, 0.4666, 0.8352, 0.5306, 0.8212, 0.5306, 0.8212, 0.4666, 0.8352, 0.4666, 0.3045, 0.5306, 0.3184, 0.5306, 0.3184, 0.4666, 0.3045, 0.4666, 0.2765, 0.5306, 0.2626, 0.5306, 0.2626, 0.4666, 0.2765, 0.4666, 0.6816, 0.5306, 0.6955, 0.5306, 0.6955, 0.4666, 0.6816, 0.4666, 0.6536, 0.5306, 0.6397, 0.5306, 0.6397, 0.4666, 0.6536, 0.4666, 0.1229, 0.5306, 0.1369, 0.5306, 0.1369, 0.4666, 0.1229, 0.4666, 0.09498, 0.5306, 0.08101, 0.5306, 0.08101, 0.4666, 0.09498, 0.4666, 0.5, 0.5306, 0.514, 0.5306, 0.514, 0.4666, 0.5, 0.4666, 0.4721, 0.5306, 0.4581, 0.5306, 0.4581, 0.4666, 0.4721, 0.4666, 0.8771, 0.5306, 0.8911, 0.5306, 0.8911, 0.4666, 0.8771, 0.4666, 0.8492, 0.5306, 0.8352, 0.5306, 0.8352, 0.4666, 0.8492, 0.4666, 0.3184, 0.5306, 0.3324, 0.5306, 0.3324, 0.4666, 0.3184, 0.4666, 0.2905, 0.5306, 0.2765, 0.5306, 0.2765, 0.4666, 0.2905, 0.4666, 0.6955, 0.5306, 0.7095, 0.5306, 0.7095, 0.4666, 0.6955, 0.4666, 0.6676, 0.5306, 0.6536, 0.5306, 0.6536, 0.4666, 0.6676, 0.4666])
me_circle.materials.append(mat_gateopenmaterial)
me_circle.use_remesh_preserve_volume = False
me_circle.use_remesh_preserve_attributes = False
me_circle.use_mirror_vertex_groups = False
me_circle.update()

# ---- objects
ob_circle = bpy.data.objects.new('Circle', me_circle)

# ---- transforms, parenting, visibility, modifiers, constraints
ob_circle.location = (0.0, 0.0, 0.0)
ob_circle.lineart.crease_threshold = 0.0

# ---- collection membership
col_collection_1.objects.link(ob_circle)

# ---- scene / render settings (as saved in the file)
scene.frame_start = 1; scene.frame_end = 250; scene.frame_set(1)
scene.render.engine = 'BLENDER_EEVEE_NEXT'
scene.render.resolution_percentage = 50
scene.render.dither_intensity = 0.0
scene.cycles.use_denoising = False
scene.cycles.samples = 10
scene.cycles.sampling_pattern = 'TABULATED_SOBOL'
scene.cycles.light_sampling_threshold = 0.0
scene.cycles.use_adaptive_sampling = False
scene.cycles.use_light_tree = False
scene.cycles.blur_glossy = 0.0
scene.cycles.pixel_filter_type = 'GAUSSIAN'
scene.cycles.sample_clamp_indirect = 0.0
scene.view_settings.view_transform = 'Standard'
bpy.context.view_layer.update()

# ---- added for rendering (the .blend has no active camera and no usable light): camera, sun
cam_auto = bpy.data.cameras.new('AutoCamera')
cam_auto.lens = 50.0
cam_auto.sensor_width = 36.0
cam_auto.clip_end = 1000.0
ob_auto_camera = bpy.data.objects.new('AutoCamera', cam_auto)
scene.collection.objects.link(ob_auto_camera)
ob_auto_camera.location = (3.92764, -4.71316, 3.137)
ob_auto_camera.rotation_euler = (1.09748, -7.21219e-08, 0.694738)
scene.camera = ob_auto_camera
light_auto_sun = bpy.data.lights.new('AutoSun', 'SUN')
light_auto_sun.energy = 3.0
light_auto_sun.angle = 0.0523599
ob_auto_sun = bpy.data.objects.new('AutoSun', light_auto_sun)
scene.collection.objects.link(ob_auto_sun)
ob_auto_sun.rotation_euler = (0.872665, 0.174533, 0.523599)
bpy.context.view_layer.update()
